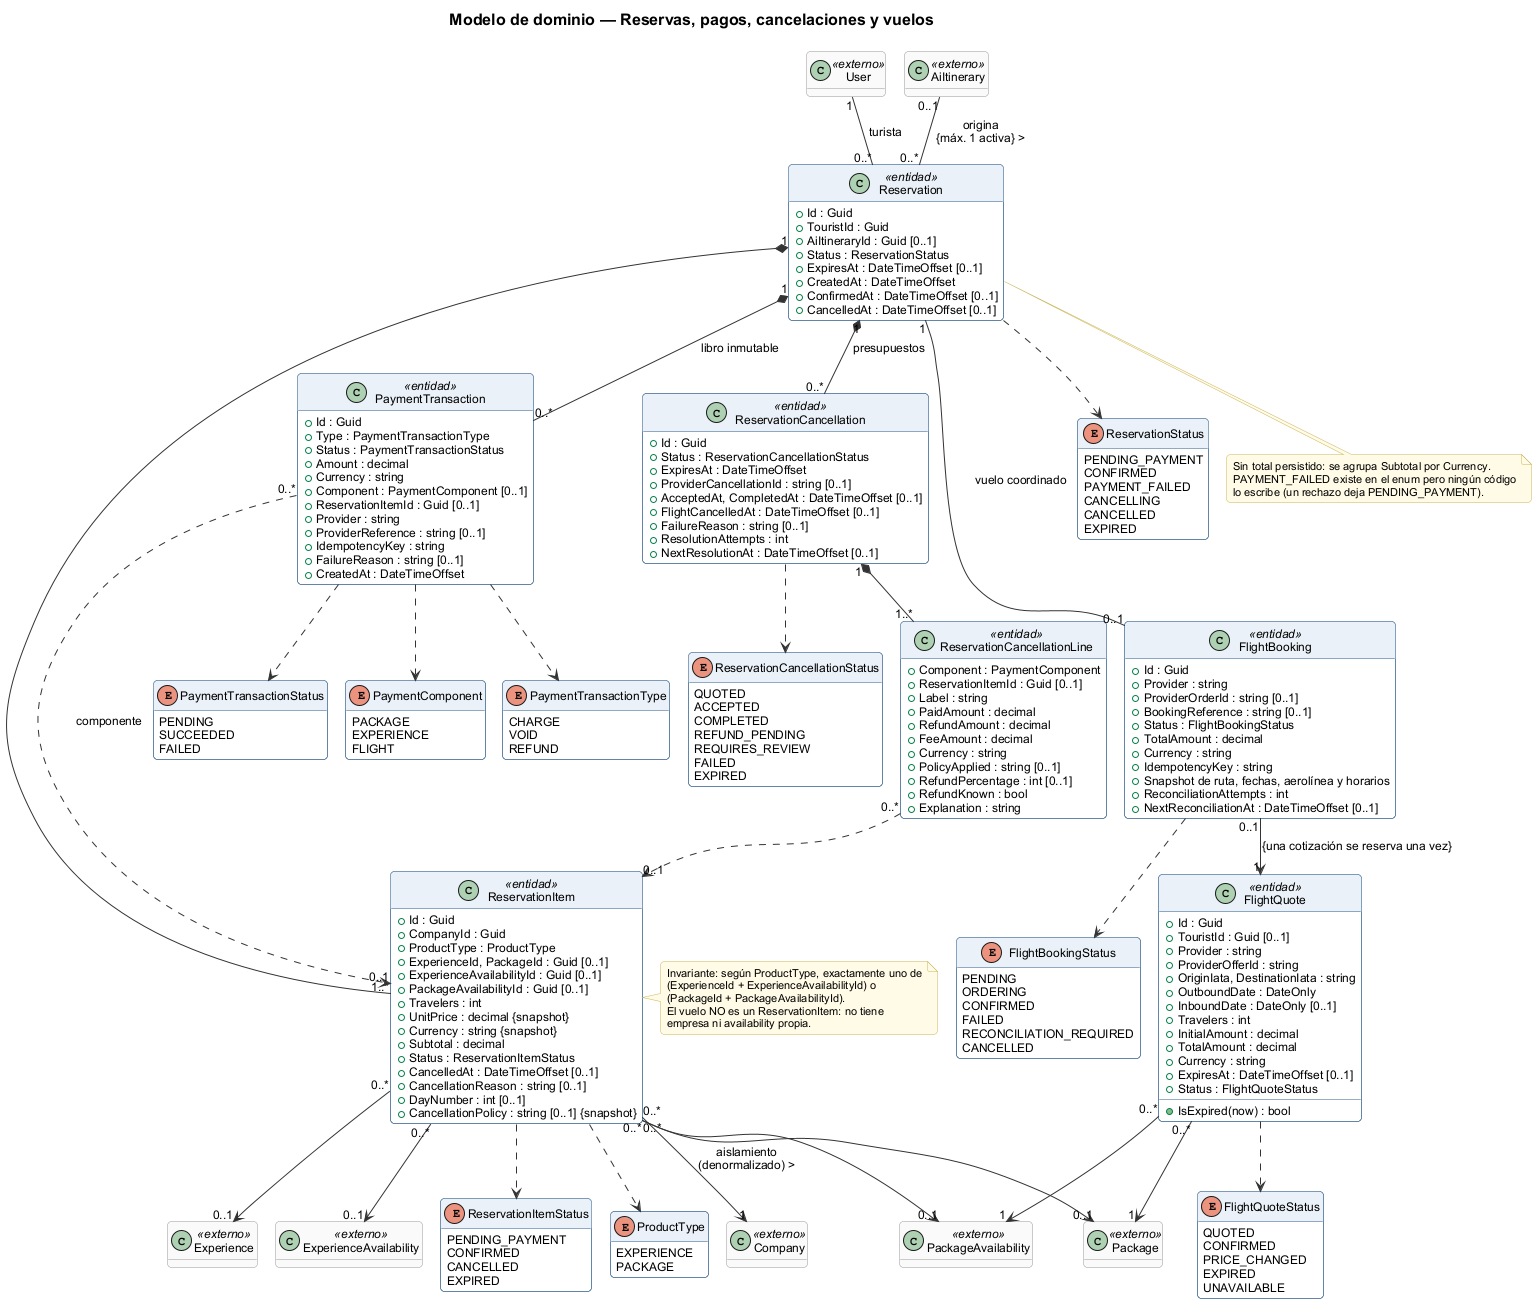

The diagram above was rendered by PlantUML. Its source (embedded in the PNG):
@startuml clases-03-reservas-pagos-vuelos
!pragma layout smetana
!include ../_estilo.iuml
hide empty methods

title Modelo de dominio — Reservas, pagos, cancelaciones y vuelos

class User <<externo>>
class Company <<externo>>
class Experience <<externo>>
class Package <<externo>>
class ExperienceAvailability <<externo>>
class PackageAvailability <<externo>>
class AiItinerary <<externo>>

class Reservation <<entidad>> {
  + Id : Guid
  + TouristId : Guid
  + AiItineraryId : Guid [0..1]
  + Status : ReservationStatus
  + ExpiresAt : DateTimeOffset [0..1]
  + CreatedAt : DateTimeOffset
  + ConfirmedAt : DateTimeOffset [0..1]
  + CancelledAt : DateTimeOffset [0..1]
}

class ReservationItem <<entidad>> {
  + Id : Guid
  + CompanyId : Guid
  + ProductType : ProductType
  + ExperienceId, PackageId : Guid [0..1]
  + ExperienceAvailabilityId : Guid [0..1]
  + PackageAvailabilityId : Guid [0..1]
  + Travelers : int
  + UnitPrice : decimal {snapshot}
  + Currency : string {snapshot}
  + Subtotal : decimal
  + Status : ReservationItemStatus
  + CancelledAt : DateTimeOffset [0..1]
  + CancellationReason : string [0..1]
  + DayNumber : int [0..1]
  + CancellationPolicy : string [0..1] {snapshot}
}

class PaymentTransaction <<entidad>> {
  + Id : Guid
  + Type : PaymentTransactionType
  + Status : PaymentTransactionStatus
  + Amount : decimal
  + Currency : string
  + Component : PaymentComponent [0..1]
  + ReservationItemId : Guid [0..1]
  + Provider : string
  + ProviderReference : string [0..1]
  + IdempotencyKey : string
  + FailureReason : string [0..1]
  + CreatedAt : DateTimeOffset
}

class ReservationCancellation <<entidad>> {
  + Id : Guid
  + Status : ReservationCancellationStatus
  + ExpiresAt : DateTimeOffset
  + ProviderCancellationId : string [0..1]
  + AcceptedAt, CompletedAt : DateTimeOffset [0..1]
  + FlightCancelledAt : DateTimeOffset [0..1]
  + FailureReason : string [0..1]
  + ResolutionAttempts : int
  + NextResolutionAt : DateTimeOffset [0..1]
}

class ReservationCancellationLine <<entidad>> {
  + Component : PaymentComponent
  + ReservationItemId : Guid [0..1]
  + Label : string
  + PaidAmount : decimal
  + RefundAmount : decimal
  + FeeAmount : decimal
  + Currency : string
  + PolicyApplied : string [0..1]
  + RefundPercentage : int [0..1]
  + RefundKnown : bool
  + Explanation : string
}

class FlightQuote <<entidad>> {
  + Id : Guid
  + TouristId : Guid [0..1]
  + Provider : string
  + ProviderOfferId : string
  + OriginIata, DestinationIata : string
  + OutboundDate : DateOnly
  + InboundDate : DateOnly [0..1]
  + Travelers : int
  + InitialAmount : decimal
  + TotalAmount : decimal
  + Currency : string
  + ExpiresAt : DateTimeOffset [0..1]
  + Status : FlightQuoteStatus
  + IsExpired(now) : bool
}

class FlightBooking <<entidad>> {
  + Id : Guid
  + Provider : string
  + ProviderOrderId : string [0..1]
  + BookingReference : string [0..1]
  + Status : FlightBookingStatus
  + TotalAmount : decimal
  + Currency : string
  + IdempotencyKey : string
  + Snapshot de ruta, fechas, aerolínea y horarios
  + ReconciliationAttempts : int
  + NextReconciliationAt : DateTimeOffset [0..1]
}

enum ReservationStatus {
  PENDING_PAYMENT
  CONFIRMED
  PAYMENT_FAILED
  CANCELLING
  CANCELLED
  EXPIRED
}
enum ReservationItemStatus {
  PENDING_PAYMENT
  CONFIRMED
  CANCELLED
  EXPIRED
}
enum ProductType {
  EXPERIENCE
  PACKAGE
}
enum PaymentTransactionType {
  CHARGE
  VOID
  REFUND
}
enum PaymentTransactionStatus {
  PENDING
  SUCCEEDED
  FAILED
}
enum PaymentComponent {
  PACKAGE
  EXPERIENCE
  FLIGHT
}
enum ReservationCancellationStatus {
  QUOTED
  ACCEPTED
  COMPLETED
  REFUND_PENDING
  REQUIRES_REVIEW
  FAILED
  EXPIRED
}
enum FlightQuoteStatus {
  QUOTED
  CONFIRMED
  PRICE_CHANGED
  EXPIRED
  UNAVAILABLE
}
enum FlightBookingStatus {
  PENDING
  ORDERING
  CONFIRMED
  FAILED
  RECONCILIATION_REQUIRED
  CANCELLED
}

User "1" -- "0..*" Reservation : turista >
AiItinerary "0..1" -- "0..*" Reservation : origina\n{máx. 1 activa} >
Reservation "1" *-- "1..*" ReservationItem
ReservationItem "0..*" --> "1" Company : aislamiento\n(denormalizado) >
ReservationItem "0..*" --> "0..1" Experience
ReservationItem "0..*" --> "0..1" Package
ReservationItem "0..*" --> "0..1" ExperienceAvailability
ReservationItem "0..*" --> "0..1" PackageAvailability

Reservation "1" *-- "0..*" PaymentTransaction : libro inmutable >
PaymentTransaction "0..*" ..> "0..1" ReservationItem : componente
Reservation "1" *-- "0..*" ReservationCancellation : presupuestos >
ReservationCancellation "1" *-- "1..*" ReservationCancellationLine
ReservationCancellationLine "0..*" ..> "0..1" ReservationItem

Reservation "1" -- "0..1" FlightBooking : vuelo coordinado >
FlightBooking "0..1" --> "1" FlightQuote : {una cotización se reserva una vez} >
FlightQuote "0..*" --> "1" Package
FlightQuote "0..*" --> "1" PackageAvailability

Reservation ..> ReservationStatus
ReservationItem ..> ReservationItemStatus
ReservationItem ..> ProductType
PaymentTransaction ..> PaymentTransactionType
PaymentTransaction ..> PaymentTransactionStatus
PaymentTransaction ..> PaymentComponent
ReservationCancellation ..> ReservationCancellationStatus
FlightQuote ..> FlightQuoteStatus
FlightBooking ..> FlightBookingStatus

note right of ReservationItem
  Invariante: según ProductType, exactamente uno de
  (ExperienceId + ExperienceAvailabilityId) o
  (PackageId + PackageAvailabilityId).
  El vuelo NO es un ReservationItem: no tiene
  empresa ni availability propia.
end note

note bottom of Reservation
  Sin total persistido: se agrupa Subtotal por Currency.
  PAYMENT_FAILED existe en el enum pero ningún código
  lo escribe (un rechazo deja PENDING_PAYMENT).
end note
@enduml